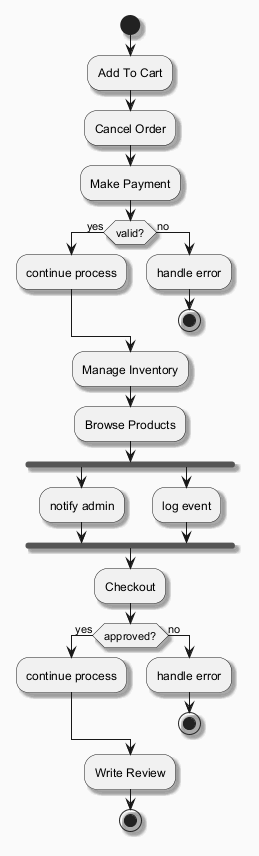

The diagram above was rendered by PlantUML. Its source (embedded in the PNG):
@startuml
skinparam backgroundColor #FAFAFA
skinparam classBackgroundColor #FFF3E0
skinparam classBorderColor #E65100
skinparam shadowing true
start
:Add To Cart;
:Cancel Order;
:Make Payment;
if (valid?) then (yes)
:continue process;
else (no)
:handle error;
stop
endif
:Manage Inventory;
:Browse Products;
fork
:notify admin;
fork again
:log event;
end fork
:Checkout;
if (approved?) then (yes)
:continue process;
else (no)
:handle error;
stop
endif
:Write Review;
stop
@enduml